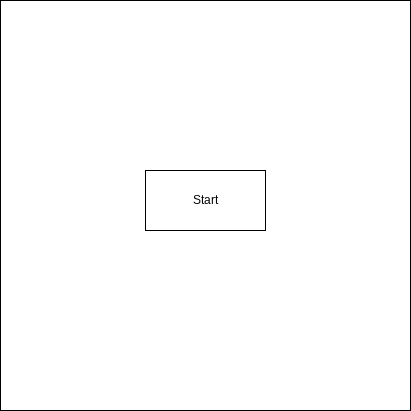

The diagram above was exported from draw.io. Its source (the exported page's mxGraphModel, read from the mxfile embedded in the PNG):
<mxGraphModel dx="594" dy="561" grid="1" gridSize="10" guides="1" tooltips="1" connect="1" arrows="1" fold="1" page="1" pageScale="1" pageWidth="827" pageHeight="1169" math="0" shadow="0">
  <root>
    <mxCell id="0" />
    <mxCell id="1" parent="0" />
    <mxCell id="2" value="" style="whiteSpace=wrap;html=1;aspect=fixed;" vertex="1" parent="1">
      <mxGeometry x="60" y="80" width="410" height="410" as="geometry" />
    </mxCell>
    <mxCell id="3" value="Start" style="rounded=0;whiteSpace=wrap;html=1;" vertex="1" parent="1">
      <mxGeometry x="205" y="250" width="120" height="60" as="geometry" />
    </mxCell>
  </root>
</mxGraphModel>